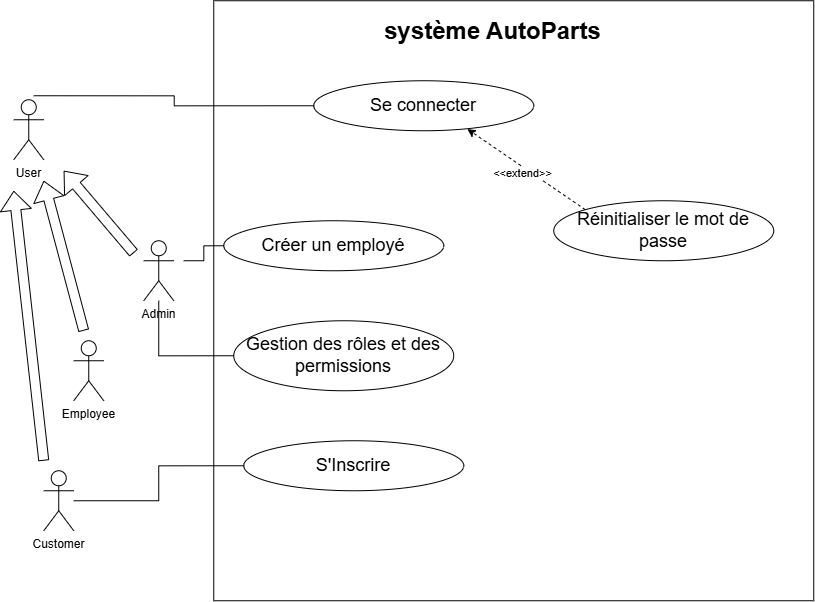

The diagram above was exported from draw.io. Its source (the exported page's mxGraphModel, read from the mxfile embedded in the PNG):
<mxGraphModel dx="1671" dy="752" grid="1" gridSize="10" guides="1" tooltips="1" connect="1" arrows="1" fold="1" page="1" pageScale="1" pageWidth="827" pageHeight="1169" math="0" shadow="0">
  <root>
    <mxCell id="0" />
    <mxCell id="1" parent="0" />
    <mxCell id="qBX-MYZyZdfXc6KYmGQ9-1" parent="1" style="whiteSpace=wrap;html=1;aspect=fixed;" value="" vertex="1">
      <mxGeometry height="600" width="600" x="250" y="20" as="geometry" />
    </mxCell>
    <mxCell id="mvUZws0B_51ciLVfOLMR-1" parent="1" style="shape=umlActor;verticalLabelPosition=bottom;verticalAlign=top;html=1;" value="Admin" vertex="1">
      <mxGeometry height="60" width="30" x="180" y="260" as="geometry" />
    </mxCell>
    <mxCell id="mvUZws0B_51ciLVfOLMR-2" parent="1" style="shape=umlActor;verticalLabelPosition=bottom;verticalAlign=top;html=1;" value="Employee" vertex="1">
      <mxGeometry height="60" width="30" x="110" y="360" as="geometry" />
    </mxCell>
    <mxCell id="mvUZws0B_51ciLVfOLMR-3" parent="1" style="shape=umlActor;verticalLabelPosition=bottom;verticalAlign=top;html=1;" value="Customer" vertex="1">
      <mxGeometry height="60" width="30" x="80" y="490" as="geometry" />
    </mxCell>
    <mxCell id="mvUZws0B_51ciLVfOLMR-6" parent="1" style="shape=umlActor;verticalLabelPosition=bottom;verticalAlign=top;html=1;outlineConnect=0;" value="User" vertex="1">
      <mxGeometry height="60" width="30" x="50" y="119" as="geometry" />
    </mxCell>
    <mxCell id="mvUZws0B_51ciLVfOLMR-7" edge="1" parent="1" style="shape=flexArrow;endArrow=classic;html=1;rounded=0;" value="">
      <mxGeometry height="50" relative="1" width="50" as="geometry">
        <mxPoint x="170" y="272.3529411764706" as="sourcePoint" />
        <mxPoint x="100" y="190" as="targetPoint" />
      </mxGeometry>
    </mxCell>
    <mxCell id="mvUZws0B_51ciLVfOLMR-11" edge="1" parent="1" style="shape=flexArrow;endArrow=classic;html=1;rounded=0;" value="">
      <mxGeometry height="50" relative="1" width="50" as="geometry">
        <mxPoint x="120" y="350" as="sourcePoint" />
        <mxPoint x="80" y="200" as="targetPoint" />
      </mxGeometry>
    </mxCell>
    <mxCell id="mvUZws0B_51ciLVfOLMR-12" edge="1" parent="1" style="shape=flexArrow;endArrow=classic;html=1;rounded=0;" value="">
      <mxGeometry height="50" relative="1" width="50" as="geometry">
        <mxPoint x="80" y="480" as="sourcePoint" />
        <mxPoint x="50" y="210" as="targetPoint" />
      </mxGeometry>
    </mxCell>
    <mxCell id="mvUZws0B_51ciLVfOLMR-40" edge="1" parent="1" source="mvUZws0B_51ciLVfOLMR-19" style="edgeStyle=orthogonalEdgeStyle;rounded=0;orthogonalLoop=1;jettySize=auto;html=1;exitX=0;exitY=0.5;exitDx=0;exitDy=0;endArrow=none;endFill=0;">
      <mxGeometry relative="1" as="geometry">
        <mxPoint x="70" y="115" as="targetPoint" />
      </mxGeometry>
    </mxCell>
    <mxCell id="mvUZws0B_51ciLVfOLMR-19" parent="1" style="ellipse;whiteSpace=wrap;html=1;" value="&lt;font style=&quot;font-size: 18px;&quot;&gt;Se connecter&lt;/font&gt;" vertex="1">
      <mxGeometry height="50" width="220" x="350" y="100" as="geometry" />
    </mxCell>
    <mxCell id="mvUZws0B_51ciLVfOLMR-21" parent="1" style="ellipse;whiteSpace=wrap;html=1;" value="&lt;font style=&quot;font-size: 18px;&quot;&gt;Réinitialiser le mot de passe&lt;/font&gt;" vertex="1">
      <mxGeometry height="60" width="220" x="590" y="220" as="geometry" />
    </mxCell>
    <mxCell id="mvUZws0B_51ciLVfOLMR-41" edge="1" parent="1" source="mvUZws0B_51ciLVfOLMR-25" style="edgeStyle=orthogonalEdgeStyle;rounded=0;orthogonalLoop=1;jettySize=auto;html=1;exitX=0;exitY=0.5;exitDx=0;exitDy=0;endArrow=none;endFill=0;">
      <mxGeometry relative="1" as="geometry">
        <mxPoint x="220" y="280" as="targetPoint" />
      </mxGeometry>
    </mxCell>
    <mxCell id="mvUZws0B_51ciLVfOLMR-25" parent="1" style="ellipse;whiteSpace=wrap;html=1;" value="&lt;font style=&quot;font-size: 18px;&quot;&gt;Créer un employé&lt;/font&gt;" vertex="1">
      <mxGeometry height="50" width="220" x="260" y="240" as="geometry" />
    </mxCell>
    <mxCell id="mvUZws0B_51ciLVfOLMR-42" edge="1" parent="1" source="mvUZws0B_51ciLVfOLMR-26" style="edgeStyle=orthogonalEdgeStyle;rounded=0;orthogonalLoop=1;jettySize=auto;html=1;exitX=0;exitY=0.5;exitDx=0;exitDy=0;endArrow=none;endFill=0;" target="mvUZws0B_51ciLVfOLMR-1">
      <mxGeometry relative="1" as="geometry" />
    </mxCell>
    <mxCell id="mvUZws0B_51ciLVfOLMR-26" parent="1" style="ellipse;whiteSpace=wrap;html=1;" value="&lt;font style=&quot;font-size: 18px;&quot;&gt;Gestion des rôles et des permissions&lt;/font&gt;" vertex="1">
      <mxGeometry height="70" width="220" x="270" y="340" as="geometry" />
    </mxCell>
    <mxCell id="mvUZws0B_51ciLVfOLMR-45" edge="1" parent="1" source="mvUZws0B_51ciLVfOLMR-32" style="edgeStyle=orthogonalEdgeStyle;rounded=0;orthogonalLoop=1;jettySize=auto;html=1;exitX=0;exitY=0.5;exitDx=0;exitDy=0;endArrow=none;endFill=0;" target="mvUZws0B_51ciLVfOLMR-3">
      <mxGeometry relative="1" as="geometry" />
    </mxCell>
    <mxCell id="mvUZws0B_51ciLVfOLMR-32" parent="1" style="ellipse;whiteSpace=wrap;html=1;" value="&lt;font style=&quot;font-size: 18px;&quot;&gt;S'Inscrire&lt;/font&gt;" vertex="1">
      <mxGeometry height="50" width="220" x="280" y="460" as="geometry" />
    </mxCell>
    <mxCell id="_GAsBtlNjKT9uh07vdoh-2" edge="1" parent="1" source="mvUZws0B_51ciLVfOLMR-21" style="rounded=0;orthogonalLoop=1;jettySize=auto;html=1;exitX=0;exitY=0;exitDx=0;exitDy=0;entryX=0.698;entryY=0.965;entryDx=0;entryDy=0;entryPerimeter=0;dashed=1;" target="mvUZws0B_51ciLVfOLMR-19">
      <mxGeometry relative="1" as="geometry" />
    </mxCell>
    <mxCell id="_GAsBtlNjKT9uh07vdoh-4" connectable="0" parent="_GAsBtlNjKT9uh07vdoh-2" style="edgeLabel;html=1;align=center;verticalAlign=middle;resizable=0;points=[];" value="&amp;lt;&amp;lt;extend&amp;gt;&amp;gt;" vertex="1">
      <mxGeometry relative="1" x="0.0342" y="5" as="geometry">
        <mxPoint as="offset" />
      </mxGeometry>
    </mxCell>
    <mxCell id="_GAsBtlNjKT9uh07vdoh-5" connectable="0" parent="_GAsBtlNjKT9uh07vdoh-2" style="edgeLabel;html=1;align=center;verticalAlign=middle;resizable=0;points=[];" value="&lt;font style=&quot;font-size: 24px;&quot;&gt;&lt;b&gt;système AutoParts&lt;/b&gt;&lt;/font&gt;" vertex="1">
      <mxGeometry relative="1" x="0.55" y="4" as="geometry">
        <mxPoint y="-120" as="offset" />
      </mxGeometry>
    </mxCell>
  </root>
</mxGraphModel>